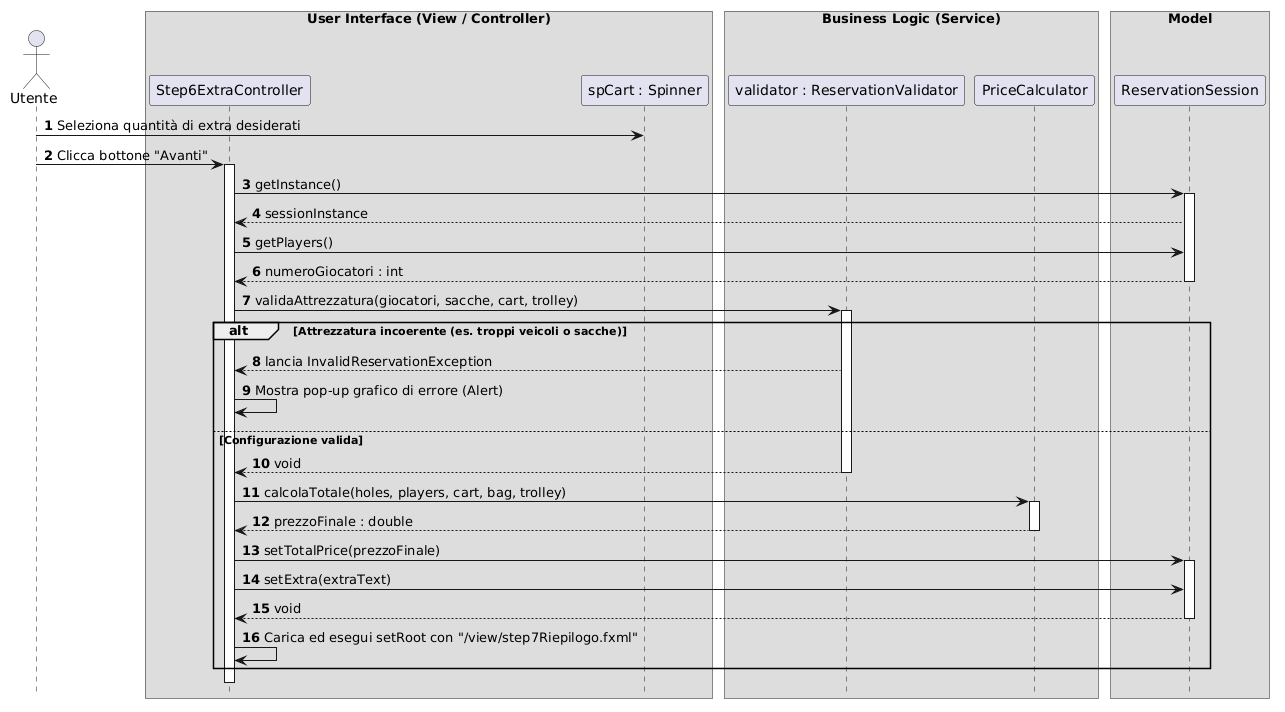

The diagram above was rendered by PlantUML. Its source (embedded in the PNG):
@startuml
autonumber
hide footbox



actor Utente
box "User Interface (View / Controller)" 
    participant "Step6ExtraController" as Ctrl
    participant "spCart : Spinner" as Spinner
end box

box "Business Logic (Service)" 
    participant "validator : ReservationValidator" as Val
    participant "PriceCalculator" as Calc
end box

box "Model" 
    participant "ReservationSession" as Session
end box

Utente -> Spinner : Seleziona quantità di extra desiderati
Utente -> Ctrl : Clicca bottone "Avanti"
activate Ctrl


Ctrl -> Session : getInstance()
activate Session
Session --> Ctrl : sessionInstance

Ctrl -> Session : getPlayers()
Session --> Ctrl : numeroGiocatori : int
deactivate Session

Ctrl -> Val : validaAttrezzatura(giocatori, sacche, cart, trolley)
activate Val
alt Attrezzatura incoerente (es. troppi veicoli o sacche)
    Val --> Ctrl : lancia InvalidReservationException
    Ctrl -> Ctrl : Mostra pop-up grafico di errore (Alert)
else Configurazione valida
    Val --> Ctrl : void
    deactivate Val
    
    Ctrl -> Calc : calcolaTotale(holes, players, cart, bag, trolley)
    activate Calc
    Calc --> Ctrl : prezzoFinale : double
    deactivate Calc
    
    Ctrl -> Session : setTotalPrice(prezzoFinale)
    activate Session
    Ctrl -> Session : setExtra(extraText)
    Session --> Ctrl : void
    deactivate Session
    
    Ctrl -> Ctrl : Carica ed esegui setRoot con "/view/step7Riepilogo.fxml"
end

deactivate Ctrl
@endum